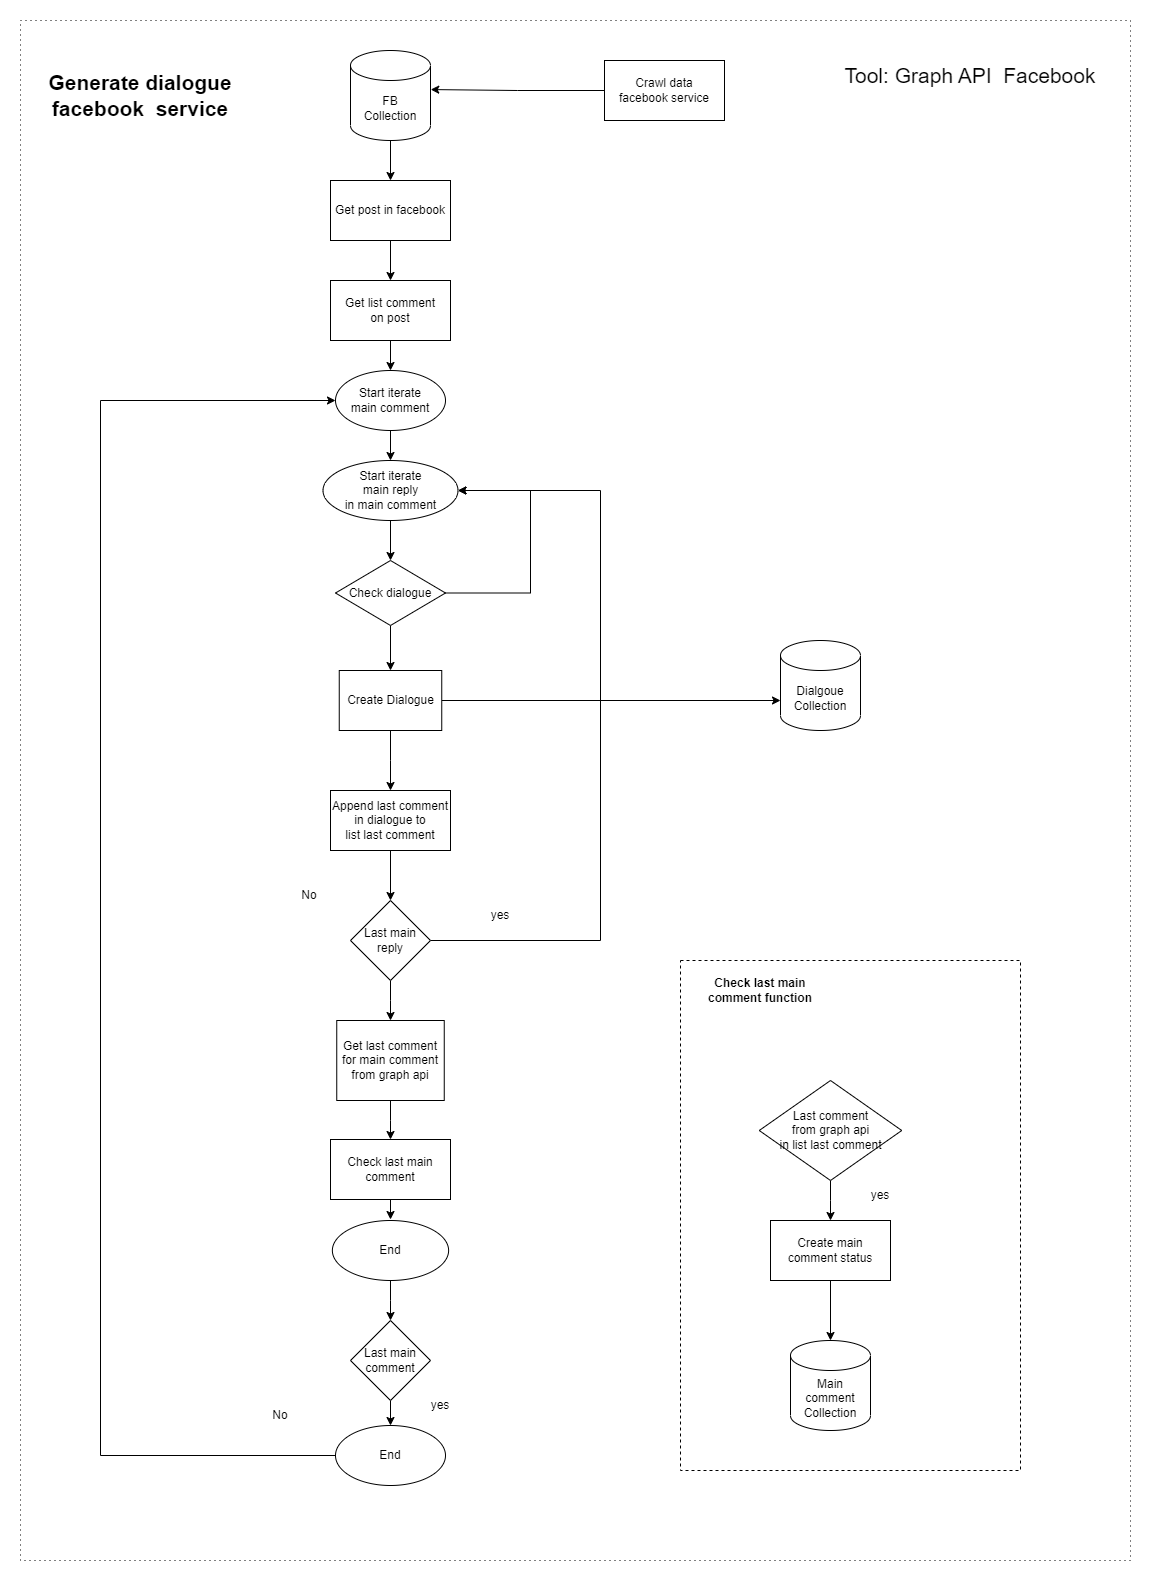

The diagram above was exported from draw.io. Its source (the exported page's mxGraphModel, read from the mxfile embedded in the PNG):
<mxGraphModel dx="3104" dy="2344" grid="1" gridSize="10" guides="1" tooltips="1" connect="1" arrows="1" fold="1" page="1" pageScale="1" pageWidth="827" pageHeight="1169" math="0" shadow="0">
  <root>
    <mxCell id="0" />
    <mxCell id="1" parent="0" />
    <mxCell id="IsS-bNCeKhRbTCNNTRuS-69" value="" style="rounded=0;whiteSpace=wrap;html=1;dashed=1;dashPattern=1 4;" vertex="1" parent="1">
      <mxGeometry x="-230" y="-10" width="1110" height="1540" as="geometry" />
    </mxCell>
    <mxCell id="IsS-bNCeKhRbTCNNTRuS-4" value="" style="edgeStyle=orthogonalEdgeStyle;rounded=0;orthogonalLoop=1;jettySize=auto;html=1;" edge="1" parent="1" source="IsS-bNCeKhRbTCNNTRuS-1" target="IsS-bNCeKhRbTCNNTRuS-3">
      <mxGeometry relative="1" as="geometry" />
    </mxCell>
    <mxCell id="IsS-bNCeKhRbTCNNTRuS-1" value="FB&lt;br&gt;Collection" style="shape=cylinder3;whiteSpace=wrap;html=1;boundedLbl=1;backgroundOutline=1;size=15;" vertex="1" parent="1">
      <mxGeometry x="100" y="20" width="80" height="90" as="geometry" />
    </mxCell>
    <mxCell id="IsS-bNCeKhRbTCNNTRuS-53" style="edgeStyle=orthogonalEdgeStyle;rounded=0;orthogonalLoop=1;jettySize=auto;html=1;entryX=1.003;entryY=0.434;entryDx=0;entryDy=0;entryPerimeter=0;" edge="1" parent="1" source="IsS-bNCeKhRbTCNNTRuS-2" target="IsS-bNCeKhRbTCNNTRuS-1">
      <mxGeometry relative="1" as="geometry" />
    </mxCell>
    <mxCell id="IsS-bNCeKhRbTCNNTRuS-2" value="Crawl data &lt;br&gt;facebook service" style="rounded=0;whiteSpace=wrap;html=1;" vertex="1" parent="1">
      <mxGeometry x="354" y="30" width="120" height="60" as="geometry" />
    </mxCell>
    <mxCell id="IsS-bNCeKhRbTCNNTRuS-6" value="" style="edgeStyle=orthogonalEdgeStyle;rounded=0;orthogonalLoop=1;jettySize=auto;html=1;" edge="1" parent="1" source="IsS-bNCeKhRbTCNNTRuS-3" target="IsS-bNCeKhRbTCNNTRuS-5">
      <mxGeometry relative="1" as="geometry" />
    </mxCell>
    <mxCell id="IsS-bNCeKhRbTCNNTRuS-3" value="Get post in facebook" style="rounded=0;whiteSpace=wrap;html=1;" vertex="1" parent="1">
      <mxGeometry x="80" y="150" width="120" height="60" as="geometry" />
    </mxCell>
    <mxCell id="IsS-bNCeKhRbTCNNTRuS-9" value="" style="edgeStyle=orthogonalEdgeStyle;rounded=0;orthogonalLoop=1;jettySize=auto;html=1;" edge="1" parent="1" source="IsS-bNCeKhRbTCNNTRuS-5" target="IsS-bNCeKhRbTCNNTRuS-8">
      <mxGeometry relative="1" as="geometry" />
    </mxCell>
    <mxCell id="IsS-bNCeKhRbTCNNTRuS-5" value="Get list comment&lt;br&gt;on post" style="rounded=0;whiteSpace=wrap;html=1;" vertex="1" parent="1">
      <mxGeometry x="80" y="250" width="120" height="60" as="geometry" />
    </mxCell>
    <mxCell id="IsS-bNCeKhRbTCNNTRuS-20" value="" style="edgeStyle=orthogonalEdgeStyle;rounded=0;orthogonalLoop=1;jettySize=auto;html=1;" edge="1" parent="1" source="IsS-bNCeKhRbTCNNTRuS-8" target="IsS-bNCeKhRbTCNNTRuS-19">
      <mxGeometry relative="1" as="geometry" />
    </mxCell>
    <mxCell id="IsS-bNCeKhRbTCNNTRuS-8" value="Start iterate &lt;br&gt;main comment" style="ellipse;whiteSpace=wrap;html=1;" vertex="1" parent="1">
      <mxGeometry x="85" y="340" width="110" height="60" as="geometry" />
    </mxCell>
    <mxCell id="IsS-bNCeKhRbTCNNTRuS-68" style="edgeStyle=orthogonalEdgeStyle;rounded=0;orthogonalLoop=1;jettySize=auto;html=1;entryX=0;entryY=0.5;entryDx=0;entryDy=0;" edge="1" parent="1" source="IsS-bNCeKhRbTCNNTRuS-10" target="IsS-bNCeKhRbTCNNTRuS-8">
      <mxGeometry relative="1" as="geometry">
        <mxPoint x="-100" y="357.89473684210526" as="targetPoint" />
        <Array as="points">
          <mxPoint x="-150" y="1425" />
          <mxPoint x="-150" y="370" />
        </Array>
      </mxGeometry>
    </mxCell>
    <mxCell id="IsS-bNCeKhRbTCNNTRuS-10" value="End" style="ellipse;whiteSpace=wrap;html=1;" vertex="1" parent="1">
      <mxGeometry x="85" y="1395" width="110" height="60" as="geometry" />
    </mxCell>
    <mxCell id="IsS-bNCeKhRbTCNNTRuS-12" value="" style="edgeStyle=orthogonalEdgeStyle;rounded=0;orthogonalLoop=1;jettySize=auto;html=1;" edge="1" parent="1" source="IsS-bNCeKhRbTCNNTRuS-11" target="IsS-bNCeKhRbTCNNTRuS-10">
      <mxGeometry relative="1" as="geometry" />
    </mxCell>
    <mxCell id="IsS-bNCeKhRbTCNNTRuS-11" value="Last main comment" style="rhombus;whiteSpace=wrap;html=1;" vertex="1" parent="1">
      <mxGeometry x="100" y="1290" width="80" height="80" as="geometry" />
    </mxCell>
    <mxCell id="IsS-bNCeKhRbTCNNTRuS-42" value="" style="edgeStyle=orthogonalEdgeStyle;rounded=0;orthogonalLoop=1;jettySize=auto;html=1;" edge="1" parent="1" source="IsS-bNCeKhRbTCNNTRuS-17" target="IsS-bNCeKhRbTCNNTRuS-41">
      <mxGeometry relative="1" as="geometry" />
    </mxCell>
    <mxCell id="IsS-bNCeKhRbTCNNTRuS-74" style="edgeStyle=orthogonalEdgeStyle;rounded=0;orthogonalLoop=1;jettySize=auto;html=1;fontSize=21;entryX=1;entryY=0.5;entryDx=0;entryDy=0;" edge="1" parent="1" source="IsS-bNCeKhRbTCNNTRuS-17" target="IsS-bNCeKhRbTCNNTRuS-19">
      <mxGeometry relative="1" as="geometry">
        <mxPoint x="260.00000000000045" y="449.9999999999998" as="targetPoint" />
        <Array as="points">
          <mxPoint x="350" y="910" />
          <mxPoint x="350" y="460" />
        </Array>
      </mxGeometry>
    </mxCell>
    <mxCell id="IsS-bNCeKhRbTCNNTRuS-17" value="Last main reply" style="rhombus;whiteSpace=wrap;html=1;" vertex="1" parent="1">
      <mxGeometry x="100" y="870" width="80" height="80" as="geometry" />
    </mxCell>
    <mxCell id="IsS-bNCeKhRbTCNNTRuS-24" value="" style="edgeStyle=orthogonalEdgeStyle;rounded=0;orthogonalLoop=1;jettySize=auto;html=1;" edge="1" parent="1" source="IsS-bNCeKhRbTCNNTRuS-19" target="IsS-bNCeKhRbTCNNTRuS-23">
      <mxGeometry relative="1" as="geometry" />
    </mxCell>
    <mxCell id="IsS-bNCeKhRbTCNNTRuS-19" value="Start iterate&lt;br&gt;main reply &lt;br&gt;in main comment" style="ellipse;whiteSpace=wrap;html=1;" vertex="1" parent="1">
      <mxGeometry x="72.5" y="430" width="135" height="60" as="geometry" />
    </mxCell>
    <mxCell id="IsS-bNCeKhRbTCNNTRuS-25" style="edgeStyle=orthogonalEdgeStyle;rounded=0;orthogonalLoop=1;jettySize=auto;html=1;entryX=1;entryY=0.5;entryDx=0;entryDy=0;" edge="1" parent="1" source="IsS-bNCeKhRbTCNNTRuS-23" target="IsS-bNCeKhRbTCNNTRuS-19">
      <mxGeometry relative="1" as="geometry">
        <mxPoint x="210" y="460" as="targetPoint" />
        <Array as="points">
          <mxPoint x="280" y="563" />
          <mxPoint x="280" y="460" />
        </Array>
      </mxGeometry>
    </mxCell>
    <mxCell id="IsS-bNCeKhRbTCNNTRuS-34" value="" style="edgeStyle=orthogonalEdgeStyle;rounded=0;orthogonalLoop=1;jettySize=auto;html=1;" edge="1" parent="1" source="IsS-bNCeKhRbTCNNTRuS-23" target="IsS-bNCeKhRbTCNNTRuS-33">
      <mxGeometry relative="1" as="geometry" />
    </mxCell>
    <mxCell id="IsS-bNCeKhRbTCNNTRuS-23" value="Check dialogue" style="rhombus;whiteSpace=wrap;html=1;" vertex="1" parent="1">
      <mxGeometry x="85" y="530" width="110" height="65" as="geometry" />
    </mxCell>
    <mxCell id="IsS-bNCeKhRbTCNNTRuS-26" value="No" style="text;html=1;strokeColor=none;fillColor=none;align=center;verticalAlign=middle;whiteSpace=wrap;rounded=0;" vertex="1" parent="1">
      <mxGeometry x="28.75" y="850" width="60" height="30" as="geometry" />
    </mxCell>
    <mxCell id="IsS-bNCeKhRbTCNNTRuS-27" value="No" style="text;html=1;strokeColor=none;fillColor=none;align=center;verticalAlign=middle;whiteSpace=wrap;rounded=0;" vertex="1" parent="1">
      <mxGeometry y="1370" width="60" height="30" as="geometry" />
    </mxCell>
    <mxCell id="IsS-bNCeKhRbTCNNTRuS-28" value="yes" style="text;html=1;strokeColor=none;fillColor=none;align=center;verticalAlign=middle;whiteSpace=wrap;rounded=0;" vertex="1" parent="1">
      <mxGeometry x="610" y="1150" width="60" height="30" as="geometry" />
    </mxCell>
    <mxCell id="IsS-bNCeKhRbTCNNTRuS-31" value="yes" style="text;html=1;strokeColor=none;fillColor=none;align=center;verticalAlign=middle;whiteSpace=wrap;rounded=0;" vertex="1" parent="1">
      <mxGeometry x="160" y="1360" width="60" height="30" as="geometry" />
    </mxCell>
    <mxCell id="IsS-bNCeKhRbTCNNTRuS-36" style="edgeStyle=orthogonalEdgeStyle;rounded=0;orthogonalLoop=1;jettySize=auto;html=1;entryX=0;entryY=0;entryDx=0;entryDy=60;entryPerimeter=0;" edge="1" parent="1" source="IsS-bNCeKhRbTCNNTRuS-33" target="IsS-bNCeKhRbTCNNTRuS-35">
      <mxGeometry relative="1" as="geometry" />
    </mxCell>
    <mxCell id="IsS-bNCeKhRbTCNNTRuS-38" value="" style="edgeStyle=orthogonalEdgeStyle;rounded=0;orthogonalLoop=1;jettySize=auto;html=1;" edge="1" parent="1" source="IsS-bNCeKhRbTCNNTRuS-33" target="IsS-bNCeKhRbTCNNTRuS-37">
      <mxGeometry relative="1" as="geometry" />
    </mxCell>
    <mxCell id="IsS-bNCeKhRbTCNNTRuS-33" value="Create Dialogue" style="rounded=0;whiteSpace=wrap;html=1;" vertex="1" parent="1">
      <mxGeometry x="88.75" y="640" width="102.5" height="60" as="geometry" />
    </mxCell>
    <mxCell id="IsS-bNCeKhRbTCNNTRuS-35" value="Dialgoue&lt;br&gt;Collection" style="shape=cylinder3;whiteSpace=wrap;html=1;boundedLbl=1;backgroundOutline=1;size=15;" vertex="1" parent="1">
      <mxGeometry x="530" y="610" width="80" height="90" as="geometry" />
    </mxCell>
    <mxCell id="IsS-bNCeKhRbTCNNTRuS-40" style="edgeStyle=orthogonalEdgeStyle;rounded=0;orthogonalLoop=1;jettySize=auto;html=1;entryX=0.5;entryY=0;entryDx=0;entryDy=0;" edge="1" parent="1" source="IsS-bNCeKhRbTCNNTRuS-37" target="IsS-bNCeKhRbTCNNTRuS-17">
      <mxGeometry relative="1" as="geometry" />
    </mxCell>
    <mxCell id="IsS-bNCeKhRbTCNNTRuS-37" value="Append last comment in dialogue to &lt;br&gt;list last comment" style="rounded=0;whiteSpace=wrap;html=1;" vertex="1" parent="1">
      <mxGeometry x="80" y="760" width="120" height="60" as="geometry" />
    </mxCell>
    <mxCell id="IsS-bNCeKhRbTCNNTRuS-46" value="" style="edgeStyle=orthogonalEdgeStyle;rounded=0;orthogonalLoop=1;jettySize=auto;html=1;" edge="1" parent="1" source="IsS-bNCeKhRbTCNNTRuS-41" target="IsS-bNCeKhRbTCNNTRuS-45">
      <mxGeometry relative="1" as="geometry" />
    </mxCell>
    <mxCell id="IsS-bNCeKhRbTCNNTRuS-41" value="Get last comment&lt;br&gt;for main comment&lt;br&gt;from graph api" style="rounded=0;whiteSpace=wrap;html=1;" vertex="1" parent="1">
      <mxGeometry x="86.25" y="990" width="107.5" height="80" as="geometry" />
    </mxCell>
    <mxCell id="IsS-bNCeKhRbTCNNTRuS-49" value="" style="edgeStyle=orthogonalEdgeStyle;rounded=0;orthogonalLoop=1;jettySize=auto;html=1;" edge="1" parent="1" source="IsS-bNCeKhRbTCNNTRuS-45" target="IsS-bNCeKhRbTCNNTRuS-48">
      <mxGeometry relative="1" as="geometry" />
    </mxCell>
    <mxCell id="IsS-bNCeKhRbTCNNTRuS-45" value="Check last main comment" style="rounded=0;whiteSpace=wrap;html=1;" vertex="1" parent="1">
      <mxGeometry x="80" y="1109" width="120" height="60" as="geometry" />
    </mxCell>
    <mxCell id="IsS-bNCeKhRbTCNNTRuS-50" value="" style="edgeStyle=orthogonalEdgeStyle;rounded=0;orthogonalLoop=1;jettySize=auto;html=1;" edge="1" parent="1" source="IsS-bNCeKhRbTCNNTRuS-48" target="IsS-bNCeKhRbTCNNTRuS-11">
      <mxGeometry relative="1" as="geometry" />
    </mxCell>
    <mxCell id="IsS-bNCeKhRbTCNNTRuS-48" value="End" style="ellipse;whiteSpace=wrap;html=1;" vertex="1" parent="1">
      <mxGeometry x="81.86999999999999" y="1190" width="116.25" height="60" as="geometry" />
    </mxCell>
    <mxCell id="IsS-bNCeKhRbTCNNTRuS-54" value="" style="rounded=0;whiteSpace=wrap;html=1;dashed=1;" vertex="1" parent="1">
      <mxGeometry x="430" y="930" width="340" height="510" as="geometry" />
    </mxCell>
    <mxCell id="IsS-bNCeKhRbTCNNTRuS-63" value="" style="edgeStyle=orthogonalEdgeStyle;rounded=0;orthogonalLoop=1;jettySize=auto;html=1;" edge="1" parent="1" source="IsS-bNCeKhRbTCNNTRuS-56" target="IsS-bNCeKhRbTCNNTRuS-60">
      <mxGeometry relative="1" as="geometry" />
    </mxCell>
    <mxCell id="IsS-bNCeKhRbTCNNTRuS-56" value="Last comment&lt;br&gt;from graph api&lt;br&gt;in list last comment" style="rhombus;whiteSpace=wrap;html=1;" vertex="1" parent="1">
      <mxGeometry x="508.75" y="1050" width="142.5" height="100" as="geometry" />
    </mxCell>
    <mxCell id="IsS-bNCeKhRbTCNNTRuS-58" value="Main comment&lt;br&gt;Collection" style="shape=cylinder3;whiteSpace=wrap;html=1;boundedLbl=1;backgroundOutline=1;size=15;" vertex="1" parent="1">
      <mxGeometry x="540" y="1310" width="80" height="90" as="geometry" />
    </mxCell>
    <mxCell id="IsS-bNCeKhRbTCNNTRuS-61" value="" style="edgeStyle=orthogonalEdgeStyle;rounded=0;orthogonalLoop=1;jettySize=auto;html=1;" edge="1" parent="1" source="IsS-bNCeKhRbTCNNTRuS-60" target="IsS-bNCeKhRbTCNNTRuS-58">
      <mxGeometry relative="1" as="geometry" />
    </mxCell>
    <mxCell id="IsS-bNCeKhRbTCNNTRuS-60" value="Create main comment status" style="rounded=0;whiteSpace=wrap;html=1;" vertex="1" parent="1">
      <mxGeometry x="520" y="1190" width="120" height="60" as="geometry" />
    </mxCell>
    <mxCell id="IsS-bNCeKhRbTCNNTRuS-64" value="&lt;b&gt;Check last main comment function&lt;/b&gt;" style="text;html=1;strokeColor=none;fillColor=none;align=center;verticalAlign=middle;whiteSpace=wrap;rounded=0;" vertex="1" parent="1">
      <mxGeometry x="440" y="940" width="140" height="40" as="geometry" />
    </mxCell>
    <mxCell id="IsS-bNCeKhRbTCNNTRuS-70" value="&lt;b&gt;&lt;font style=&quot;font-size: 21px;&quot;&gt;Generate dialogue facebook&amp;nbsp; service&lt;/font&gt;&lt;/b&gt;" style="text;html=1;strokeColor=none;fillColor=none;align=center;verticalAlign=middle;whiteSpace=wrap;rounded=0;dashed=1;dashPattern=1 4;" vertex="1" parent="1">
      <mxGeometry x="-210" y="15" width="200" height="100" as="geometry" />
    </mxCell>
    <mxCell id="IsS-bNCeKhRbTCNNTRuS-72" value="Tool: Graph API&amp;nbsp; Facebook" style="text;html=1;strokeColor=none;fillColor=none;align=center;verticalAlign=middle;whiteSpace=wrap;rounded=0;dashed=1;dashPattern=1 4;fontSize=21;" vertex="1" parent="1">
      <mxGeometry x="590" y="10" width="260" height="70" as="geometry" />
    </mxCell>
    <mxCell id="IsS-bNCeKhRbTCNNTRuS-75" value="yes" style="text;html=1;strokeColor=none;fillColor=none;align=center;verticalAlign=middle;whiteSpace=wrap;rounded=0;" vertex="1" parent="1">
      <mxGeometry x="600" y="1150" width="60" height="30" as="geometry" />
    </mxCell>
    <mxCell id="IsS-bNCeKhRbTCNNTRuS-76" value="yes" style="text;html=1;strokeColor=none;fillColor=none;align=center;verticalAlign=middle;whiteSpace=wrap;rounded=0;" vertex="1" parent="1">
      <mxGeometry x="220" y="870" width="60" height="30" as="geometry" />
    </mxCell>
  </root>
</mxGraphModel>